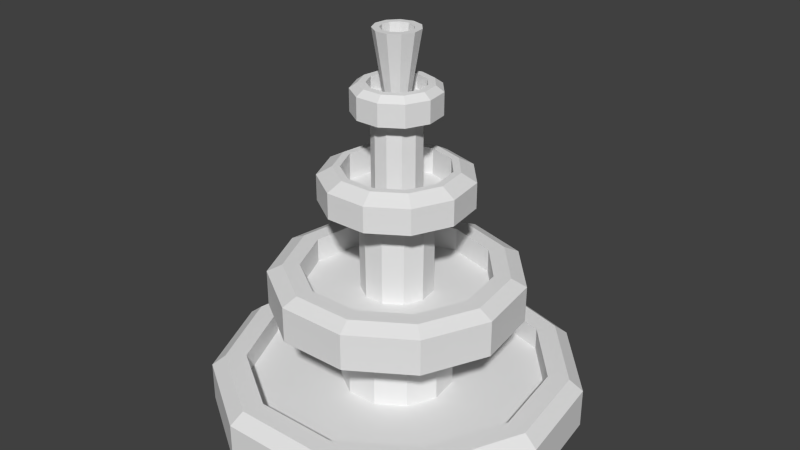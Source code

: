 # Source: Fountain.blend  (saved by Blender 2.73.0; exported with 4.5.12 LTS)
import bpy
from mathutils import Matrix  # noqa: F401  (used for matrix-valued properties, if any)

bpy.ops.wm.read_factory_settings(use_empty=True)
scene = bpy.context.scene
scene.name = 'Scene'

# ---- collections
col_collection_1 = bpy.data.collections.new('Collection 1'); scene.collection.children.link(col_collection_1)

# ---- materials (node trees are filled in below, after node groups)
mat_material_001 = bpy.data.materials.new('Material.001')
mat_material_001.alpha_threshold = 0.0
mat_material_001.use_transparent_shadow = False
mat_material_001.roughness = 0.5

# ---- material node trees

# ---- world
world_world = bpy.data.worlds.new('World'); scene.world = world_world
world_world.color = (0.05088, 0.05088, 0.05088)
world_world.use_sun_shadow = False
world_world.sun_shadow_jitter_overblur = 0.0
world_world.cycles.sampling_method = 'MANUAL'
world_world.cycles.sample_map_resolution = 256

# ---- meshes
me_circle = bpy.data.meshes.new('Circle')
me_circle.from_pydata([(-3.945e-08, 2.647, -0.1138), (-1.431, 2.227, -0.1138), (-2.408, 1.1, -0.1138), (-2.62, -0.3767, -0.1138), (-2.001, -1.734, -0.1138), (-0.7458, -2.54, -0.1138), (0.7458, -2.54, -0.1138), (2.001, -1.734, -0.1138), (2.62, -0.3767, -0.1138), (2.408, 1.1, -0.1138), (1.431, 2.227, -0.1138), (-3.945e-08, 2.647, 0.4536), (-1.431, 2.227, 0.4536), (-2.408, 1.1, 0.4536), (-2.62, -0.3767, 0.4536), (-2.001, -1.734, 0.4536), (-0.7458, -2.54, 0.4536), (0.7458, -2.54, 0.4536), (2.001, -1.734, 0.4536), (2.62, -0.3767, 0.4536), (2.408, 1.1, 0.4536), (1.431, 2.227, 0.4536), (-2.554e-08, 2.45, 0.6095), (-1.324, 2.061, 0.6095), (-2.228, 1.018, 0.6095), (-2.425, -0.3486, 0.6095), (-1.851, -1.604, 0.6095), (-0.6901, -2.35, 0.6095), (0.6901, -2.35, 0.6095), (1.851, -1.604, 0.6095), (2.425, -0.3486, 0.6095), (2.228, 1.018, 0.6095), (1.324, 2.061, 0.6095), (7.376e-10, 2.151, 0.6095), (-1.163, 1.81, 0.6095), (-1.957, 0.8936, 0.6095), (-2.129, -0.3061, 0.6095), (-1.626, -1.409, 0.6095), (-0.606, -2.064, 0.6095), (0.606, -2.064, 0.6095), (1.626, -1.409, 0.6095), (2.129, -0.3061, 0.6095), (1.957, 0.8936, 0.6095), (1.163, 1.81, 0.6095), (3.273e-09, 2.151, 0.2754), (-1.163, 1.81, 0.2754), (-1.957, 0.8936, 0.2754), (-2.129, -0.3061, 0.2754), (-1.626, -1.409, 0.2754), (-0.606, -2.064, 0.2754), (0.606, -2.064, 0.2754), (1.626, -1.409, 0.2754), (2.129, -0.3061, 0.2754), (1.957, 0.8936, 0.2754), (1.163, 1.81, 0.2754), (1.422e-07, 0.8092, 0.2754), (-0.4375, 0.6807, 0.2754), (-0.736, 0.3361, 0.2754), (-0.8009, -0.1152, 0.2754), (-0.6115, -0.5299, 0.2754), (-0.228, -0.7764, 0.2754), (0.228, -0.7764, 0.2754), (0.6115, -0.5299, 0.2754), (0.8009, -0.1152, 0.2754), (0.736, 0.3361, 0.2754), (0.4375, 0.6807, 0.2754), (1.097e-07, 0.782, 1.455), (-0.4228, 0.6579, 1.455), (-0.7113, 0.3249, 1.455), (-0.774, -0.1113, 1.455), (-0.591, -0.5121, 1.455), (-0.2203, -0.7503, 1.455), (0.2203, -0.7503, 1.455), (0.591, -0.5121, 1.455), (0.774, -0.1113, 1.455), (0.7113, 0.3249, 1.455), (0.4228, 0.6579, 1.455), (7.411e-08, 1.79, 1.455), (-0.9676, 1.506, 1.455), (-1.628, 0.7435, 1.455), (-1.772, -0.2547, 1.455), (-1.353, -1.172, 1.455), (-0.5043, -1.717, 1.455), (0.5043, -1.717, 1.455), (1.353, -1.172, 1.455), (1.772, -0.2547, 1.455), (1.628, 0.7435, 1.455), (0.9676, 1.506, 1.455), (8.213e-08, 1.79, 1.977), (-0.9676, 1.506, 1.977), (-1.628, 0.7435, 1.977), (-1.772, -0.2547, 1.977), (-1.353, -1.172, 1.977), (-0.5043, -1.717, 1.977), (0.5043, -1.717, 1.977), (1.353, -1.172, 1.977), (1.772, -0.2547, 1.977), (1.628, 0.7435, 1.977), (0.9676, 1.506, 1.977), (1.014e-07, 1.573, 2.079), (-0.8504, 1.323, 2.079), (-1.431, 0.6534, 2.079), (-1.557, -0.2238, 2.079), (-1.189, -1.03, 2.079), (-0.4431, -1.509, 2.079), (0.4431, -1.509, 2.079), (1.189, -1.03, 2.079), (1.557, -0.2238, 2.079), (1.431, 0.6534, 2.079), (0.8504, 1.323, 2.079), (1.153e-07, 1.334, 2.079), (-0.721, 1.122, 2.079), (-1.213, 0.554, 2.079), (-1.32, -0.1898, 2.079), (-1.008, -0.8733, 2.079), (-0.3757, -1.28, 2.079), (0.3757, -1.28, 2.079), (1.008, -0.8733, 2.079), (1.32, -0.1898, 2.079), (1.213, 0.554, 2.079), (0.721, 1.122, 2.079), (1.153e-07, 1.334, 1.726), (-0.721, 1.122, 1.726), (-1.213, 0.554, 1.726), (-1.32, -0.1898, 1.726), (-1.008, -0.8733, 1.726), (-0.3757, -1.28, 1.726), (0.3757, -1.28, 1.726), (1.008, -0.8733, 1.726), (1.32, -0.1898, 1.726), (1.213, 0.554, 1.726), (0.721, 1.122, 1.726), (1.567e-07, 0.5112, 1.726), (-0.2764, 0.4301, 1.726), (-0.465, 0.2124, 1.726), (-0.506, -0.07275, 1.726), (-0.3864, -0.3348, 1.726), (-0.144, -0.4905, 1.726), (0.144, -0.4905, 1.726), (0.3864, -0.3348, 1.726), (0.506, -0.07275, 1.726), (0.465, 0.2124, 1.726), (0.2764, 0.4301, 1.726), (-1.565e-07, 0.5231, 3.054), (-0.2828, 0.4401, 3.054), (-0.4759, 0.2173, 3.054), (-0.5178, -0.07445, 3.054), (-0.3954, -0.3426, 3.054), (-0.1474, -0.5019, 3.054), (0.1474, -0.5019, 3.054), (0.3954, -0.3426, 3.054), (0.5178, -0.07445, 3.054), (0.4759, 0.2173, 3.054), (0.2828, 0.4401, 3.054), (-1.738e-07, 1.068, 3.054), (-0.5772, 0.8981, 3.054), (-0.9711, 0.4435, 3.054), (-1.057, -0.1519, 3.054), (-0.8068, -0.6991, 3.054), (-0.3008, -1.024, 3.054), (0.3008, -1.024, 3.054), (0.8068, -0.6991, 3.054), (1.057, -0.1519, 3.054), (0.9711, 0.4435, 3.054), (0.5772, 0.8981, 3.054), (-2.036e-07, 1.068, 3.423), (-0.5772, 0.8981, 3.423), (-0.9711, 0.4435, 3.423), (-1.057, -0.1519, 3.423), (-0.8068, -0.6991, 3.423), (-0.3008, -1.024, 3.423), (0.3008, -1.024, 3.423), (0.8068, -0.6991, 3.423), (1.057, -0.1519, 3.423), (0.9711, 0.4435, 3.423), (0.5772, 0.8981, 3.423), (-1.868e-07, 0.8543, 3.541), (-0.4619, 0.7187, 3.541), (-0.7771, 0.3549, 3.541), (-0.8457, -0.1216, 3.541), (-0.6457, -0.5595, 3.541), (-0.2407, -0.8197, 3.541), (0.2407, -0.8197, 3.541), (0.6457, -0.5595, 3.541), (0.8457, -0.1216, 3.541), (0.7771, 0.3549, 3.541), (0.4619, 0.7187, 3.541), (-1.776e-07, 0.7514, 3.541), (-0.4062, 0.6321, 3.541), (-0.6835, 0.3121, 3.541), (-0.7438, -0.1069, 3.541), (-0.5679, -0.4921, 3.541), (-0.2117, -0.721, 3.541), (0.2117, -0.721, 3.541), (0.5679, -0.4921, 3.541), (0.7438, -0.1069, 3.541), (0.6835, 0.3122, 3.541), (0.4062, 0.6321, 3.541), (-2.372e-07, 0.7514, 3.161), (-0.4062, 0.6321, 3.161), (-0.6835, 0.3121, 3.161), (-0.7438, -0.1069, 3.161), (-0.5679, -0.4921, 3.161), (-0.2117, -0.721, 3.161), (0.2117, -0.721, 3.161), (0.5679, -0.4921, 3.161), (0.7438, -0.1069, 3.161), (0.6835, 0.3122, 3.161), (0.4062, 0.6321, 3.161), (-2.102e-07, 0.348, 3.161), (-0.1882, 0.2928, 3.161), (-0.3166, 0.1446, 3.161), (-0.3445, -0.04953, 3.161), (-0.263, -0.2279, 3.161), (-0.09805, -0.3339, 3.161), (0.09805, -0.3339, 3.161), (0.263, -0.2279, 3.161), (0.3445, -0.04953, 3.161), (0.3166, 0.1446, 3.161), (0.1882, 0.2928, 3.161), (-4.338e-07, 0.348, 4.304), (-0.1882, 0.2928, 4.304), (-0.3166, 0.1446, 4.304), (-0.3445, -0.04953, 4.304), (-0.263, -0.2279, 4.304), (-0.09805, -0.3339, 4.304), (0.09805, -0.3339, 4.304), (0.263, -0.2279, 4.304), (0.3445, -0.04953, 4.304), (0.3166, 0.1446, 4.304), (0.1882, 0.2928, 4.304), (-4.617e-07, 0.6122, 4.304), (-0.331, 0.515, 4.304), (-0.5569, 0.2543, 4.304), (-0.606, -0.08713, 4.304), (-0.4627, -0.4009, 4.304), (-0.1725, -0.5874, 4.304), (0.1725, -0.5874, 4.304), (0.4627, -0.4009, 4.304), (0.606, -0.08713, 4.304), (0.5569, 0.2543, 4.304), (0.331, 0.515, 4.304), (-4.04e-07, 0.6122, 4.617), (-0.331, 0.515, 4.617), (-0.5569, 0.2543, 4.617), (-0.606, -0.08713, 4.617), (-0.4627, -0.4009, 4.617), (-0.1725, -0.5874, 4.617), (0.1725, -0.5874, 4.617), (0.4627, -0.4009, 4.617), (0.606, -0.08713, 4.617), (0.5569, 0.2543, 4.617), (0.331, 0.515, 4.617), (-3.986e-07, 0.503, 4.695), (-0.272, 0.4232, 4.695), (-0.4576, 0.209, 4.695), (-0.4979, -0.07159, 4.695), (-0.3802, -0.3294, 4.695), (-0.1417, -0.4827, 4.695), (0.1417, -0.4827, 4.695), (0.3802, -0.3294, 4.695), (0.4979, -0.07159, 4.695), (0.4576, 0.209, 4.695), (0.272, 0.4232, 4.695), (-3.947e-07, 0.3997, 4.695), (-0.2161, 0.3363, 4.695), (-0.3636, 0.1661, 4.695), (-0.3957, -0.05689, 4.695), (-0.3021, -0.2618, 4.695), (-0.1126, -0.3835, 4.695), (0.1126, -0.3835, 4.695), (0.3021, -0.2618, 4.695), (0.3957, -0.05689, 4.695), (0.3636, 0.1661, 4.695), (0.2161, 0.3363, 4.695), (-4.077e-07, 0.3997, 4.491), (-0.2161, 0.3363, 4.491), (-0.3636, 0.1661, 4.491), (-0.3957, -0.05689, 4.491), (-0.3021, -0.2618, 4.491), (-0.1126, -0.3835, 4.491), (0.1126, -0.3835, 4.491), (0.3021, -0.2618, 4.491), (0.3957, -0.05689, 4.491), (0.3636, 0.1661, 4.491), (0.2161, 0.3363, 4.491), (-3.961e-07, 0.172, 4.491), (-0.09298, 0.1447, 4.491), (-0.1564, 0.07145, 4.491), (-0.1702, -0.02448, 4.491), (-0.13, -0.1126, 4.491), (-0.04846, -0.165, 4.491), (0.04845, -0.165, 4.491), (0.13, -0.1126, 4.491), (0.1702, -0.02448, 4.491), (0.1564, 0.07145, 4.491), (0.09298, 0.1447, 4.491), (7.698e-07, 0.3232, 5.409), (-0.1747, 0.2719, 5.409), (-0.294, 0.1342, 5.409), (-0.3199, -0.04599, 5.409), (-0.2442, -0.2116, 5.409), (-0.09105, -0.3101, 5.409), (0.09105, -0.3101, 5.409), (0.2442, -0.2116, 5.409), (0.3199, -0.04599, 5.409), (0.294, 0.1342, 5.409), (0.1747, 0.2719, 5.409), (7.755e-07, 0.2244, 5.409), (-0.1213, 0.1888, 5.409), (-0.2042, 0.09324, 5.409), (-0.2222, -0.03194, 5.409), (-0.1696, -0.147, 5.409), (-0.06323, -0.2154, 5.409), (0.06323, -0.2154, 5.409), (0.1696, -0.147, 5.409), (0.2222, -0.03194, 5.409), (0.2042, 0.09324, 5.409), (0.1213, 0.1888, 5.409), (1.333e-06, 0.1553, 4.72), (-0.08398, 0.1307, 4.72), (-0.1413, 0.06453, 4.72), (-0.1537, -0.02211, 4.72), (-0.1174, -0.1017, 4.72), (-0.04376, -0.149, 4.72), (0.04376, -0.149, 4.72), (0.1174, -0.1017, 4.72), (0.1538, -0.02211, 4.72), (0.1413, 0.06453, 4.72), (0.08398, 0.1307, 4.72)], [], [(1, 0, 10, 9, 8, 7, 6, 5, 4, 3, 2), (21, 11, 22, 32), (10, 0, 11, 21), (9, 10, 21, 20), (8, 9, 20, 19), (7, 8, 19, 18), (6, 7, 18, 17), (5, 6, 17, 16), (4, 5, 16, 15), (3, 4, 15, 14), (2, 3, 14, 13), (1, 2, 13, 12), (0, 1, 12, 11), (32, 22, 33, 43), (20, 21, 32, 31), (19, 20, 31, 30), (18, 19, 30, 29), (17, 18, 29, 28), (16, 17, 28, 27), (15, 16, 27, 26), (14, 15, 26, 25), (13, 14, 25, 24), (12, 13, 24, 23), (11, 12, 23, 22), (43, 33, 44, 54), (31, 32, 43, 42), (30, 31, 42, 41), (29, 30, 41, 40), (28, 29, 40, 39), (27, 28, 39, 38), (26, 27, 38, 37), (25, 26, 37, 36), (24, 25, 36, 35), (23, 24, 35, 34), (22, 23, 34, 33), (54, 44, 55, 65), (42, 43, 54, 53), (41, 42, 53, 52), (40, 41, 52, 51), (39, 40, 51, 50), (38, 39, 50, 49), (37, 38, 49, 48), (36, 37, 48, 47), (35, 36, 47, 46), (34, 35, 46, 45), (33, 34, 45, 44), (65, 55, 66, 76), (53, 54, 65, 64), (52, 53, 64, 63), (51, 52, 63, 62), (50, 51, 62, 61), (49, 50, 61, 60), (48, 49, 60, 59), (47, 48, 59, 58), (46, 47, 58, 57), (45, 46, 57, 56), (44, 45, 56, 55), (76, 66, 77, 87), (64, 65, 76, 75), (63, 64, 75, 74), (62, 63, 74, 73), (61, 62, 73, 72), (60, 61, 72, 71), (59, 60, 71, 70), (58, 59, 70, 69), (57, 58, 69, 68), (56, 57, 68, 67), (55, 56, 67, 66), (87, 77, 88, 98), (75, 76, 87, 86), (74, 75, 86, 85), (73, 74, 85, 84), (72, 73, 84, 83), (71, 72, 83, 82), (70, 71, 82, 81), (69, 70, 81, 80), (68, 69, 80, 79), (67, 68, 79, 78), (66, 67, 78, 77), (98, 88, 99, 109), (86, 87, 98, 97), (85, 86, 97, 96), (84, 85, 96, 95), (83, 84, 95, 94), (82, 83, 94, 93), (81, 82, 93, 92), (80, 81, 92, 91), (79, 80, 91, 90), (78, 79, 90, 89), (77, 78, 89, 88), (109, 99, 110, 120), (97, 98, 109, 108), (96, 97, 108, 107), (95, 96, 107, 106), (94, 95, 106, 105), (93, 94, 105, 104), (92, 93, 104, 103), (91, 92, 103, 102), (90, 91, 102, 101), (89, 90, 101, 100), (88, 89, 100, 99), (120, 110, 121, 131), (108, 109, 120, 119), (107, 108, 119, 118), (106, 107, 118, 117), (105, 106, 117, 116), (104, 105, 116, 115), (103, 104, 115, 114), (102, 103, 114, 113), (101, 102, 113, 112), (100, 101, 112, 111), (99, 100, 111, 110), (131, 121, 132, 142), (119, 120, 131, 130), (118, 119, 130, 129), (117, 118, 129, 128), (116, 117, 128, 127), (115, 116, 127, 126), (114, 115, 126, 125), (113, 114, 125, 124), (112, 113, 124, 123), (111, 112, 123, 122), (110, 111, 122, 121), (142, 132, 143, 153), (130, 131, 142, 141), (129, 130, 141, 140), (128, 129, 140, 139), (127, 128, 139, 138), (126, 127, 138, 137), (125, 126, 137, 136), (124, 125, 136, 135), (123, 124, 135, 134), (122, 123, 134, 133), (121, 122, 133, 132), (153, 143, 154, 164), (141, 142, 153, 152), (140, 141, 152, 151), (139, 140, 151, 150), (138, 139, 150, 149), (137, 138, 149, 148), (136, 137, 148, 147), (135, 136, 147, 146), (134, 135, 146, 145), (133, 134, 145, 144), (132, 133, 144, 143), (164, 154, 165, 175), (152, 153, 164, 163), (151, 152, 163, 162), (150, 151, 162, 161), (149, 150, 161, 160), (148, 149, 160, 159), (147, 148, 159, 158), (146, 147, 158, 157), (145, 146, 157, 156), (144, 145, 156, 155), (143, 144, 155, 154), (175, 165, 176, 186), (163, 164, 175, 174), (162, 163, 174, 173), (161, 162, 173, 172), (160, 161, 172, 171), (159, 160, 171, 170), (158, 159, 170, 169), (157, 158, 169, 168), (156, 157, 168, 167), (155, 156, 167, 166), (154, 155, 166, 165), (186, 176, 187, 197), (174, 175, 186, 185), (173, 174, 185, 184), (172, 173, 184, 183), (171, 172, 183, 182), (170, 171, 182, 181), (169, 170, 181, 180), (168, 169, 180, 179), (167, 168, 179, 178), (166, 167, 178, 177), (165, 166, 177, 176), (197, 187, 198, 208), (185, 186, 197, 196), (184, 185, 196, 195), (183, 184, 195, 194), (182, 183, 194, 193), (181, 182, 193, 192), (180, 181, 192, 191), (179, 180, 191, 190), (178, 179, 190, 189), (177, 178, 189, 188), (176, 177, 188, 187), (208, 198, 209, 219), (196, 197, 208, 207), (195, 196, 207, 206), (194, 195, 206, 205), (193, 194, 205, 204), (192, 193, 204, 203), (191, 192, 203, 202), (190, 191, 202, 201), (189, 190, 201, 200), (188, 189, 200, 199), (187, 188, 199, 198), (219, 209, 220, 230), (207, 208, 219, 218), (206, 207, 218, 217), (205, 206, 217, 216), (204, 205, 216, 215), (203, 204, 215, 214), (202, 203, 214, 213), (201, 202, 213, 212), (200, 201, 212, 211), (199, 200, 211, 210), (198, 199, 210, 209), (230, 220, 231, 241), (218, 219, 230, 229), (217, 218, 229, 228), (216, 217, 228, 227), (215, 216, 227, 226), (214, 215, 226, 225), (213, 214, 225, 224), (212, 213, 224, 223), (211, 212, 223, 222), (210, 211, 222, 221), (209, 210, 221, 220), (241, 231, 242, 252), (229, 230, 241, 240), (228, 229, 240, 239), (227, 228, 239, 238), (226, 227, 238, 237), (225, 226, 237, 236), (224, 225, 236, 235), (223, 224, 235, 234), (222, 223, 234, 233), (221, 222, 233, 232), (220, 221, 232, 231), (252, 242, 253, 263), (240, 241, 252, 251), (239, 240, 251, 250), (238, 239, 250, 249), (237, 238, 249, 248), (236, 237, 248, 247), (235, 236, 247, 246), (234, 235, 246, 245), (233, 234, 245, 244), (232, 233, 244, 243), (231, 232, 243, 242), (263, 253, 264, 274), (251, 252, 263, 262), (250, 251, 262, 261), (249, 250, 261, 260), (248, 249, 260, 259), (247, 248, 259, 258), (246, 247, 258, 257), (245, 246, 257, 256), (244, 245, 256, 255), (243, 244, 255, 254), (242, 243, 254, 253), (274, 264, 275, 285), (262, 263, 274, 273), (261, 262, 273, 272), (260, 261, 272, 271), (259, 260, 271, 270), (258, 259, 270, 269), (257, 258, 269, 268), (256, 257, 268, 267), (255, 256, 267, 266), (254, 255, 266, 265), (253, 254, 265, 264), (285, 275, 286, 296), (273, 274, 285, 284), (272, 273, 284, 283), (271, 272, 283, 282), (270, 271, 282, 281), (269, 270, 281, 280), (268, 269, 280, 279), (267, 268, 279, 278), (266, 267, 278, 277), (265, 266, 277, 276), (264, 265, 276, 275), (296, 286, 297, 307), (284, 285, 296, 295), (283, 284, 295, 294), (282, 283, 294, 293), (281, 282, 293, 292), (280, 281, 292, 291), (279, 280, 291, 290), (278, 279, 290, 289), (277, 278, 289, 288), (276, 277, 288, 287), (275, 276, 287, 286), (307, 297, 308, 318), (295, 296, 307, 306), (294, 295, 306, 305), (293, 294, 305, 304), (292, 293, 304, 303), (291, 292, 303, 302), (290, 291, 302, 301), (289, 290, 301, 300), (288, 289, 300, 299), (287, 288, 299, 298), (286, 287, 298, 297), (318, 308, 319, 329), (306, 307, 318, 317), (305, 306, 317, 316), (304, 305, 316, 315), (303, 304, 315, 314), (302, 303, 314, 313), (301, 302, 313, 312), (300, 301, 312, 311), (299, 300, 311, 310), (298, 299, 310, 309), (297, 298, 309, 308), (320, 321, 322, 323, 324, 325, 326, 327, 328, 329, 319), (317, 318, 329, 328), (316, 317, 328, 327), (315, 316, 327, 326), (314, 315, 326, 325), (313, 314, 325, 324), (312, 313, 324, 323), (311, 312, 323, 322), (310, 311, 322, 321), (309, 310, 321, 320), (308, 309, 320, 319)])
_uv = me_circle.uv_layers.new(name='UVMap')
_uv.uv.foreach_set('vector', [0.4044, 0.4094, 0.2684, 0.4061, 0.137, 0.411, 0.05183, 0.4226, 0.03993, 0.4372, 0.1051, 0.4501, 0.2266, 0.4573, 0.3659, 0.4565, 0.4788, 0.4479, 0.5294, 0.4342, 0.5016, 0.4199, 0.137, 0.4638, 0.2684, 0.4589, 0.2695, 0.4753, 0.1479, 0.4799, 0.137, 0.411, 0.2684, 0.4061, 0.2684, 0.4589, 0.137, 0.4638, 0.05183, 0.4226, 0.137, 0.411, 0.137, 0.4638, 0.05183, 0.4754, 0.03993, 0.4372, 0.05183, 0.4226, 0.05183, 0.4754, 0.03993, 0.49, 0.1051, 0.4501, 0.03993, 0.4372, 0.03993, 0.49, 0.1051, 0.5029, 0.2266, 0.4573, 0.1051, 0.4501, 0.1051, 0.5029, 0.2266, 0.5101, 0.3659, 0.4565, 0.2266, 0.4573, 0.2266, 0.5101, 0.3659, 0.5092, 0.4788, 0.4479, 0.3659, 0.4565, 0.3659, 0.5092, 0.4788, 0.5006, 0.5294, 0.4342, 0.4788, 0.4479, 0.4788, 0.5006, 0.5294, 0.487, 0.5016, 0.4199, 0.5294, 0.4342, 0.5294, 0.487, 0.5016, 0.4727, 0.4044, 0.4094, 0.5016, 0.4199, 0.5016, 0.4727, 0.4044, 0.4622, 0.2684, 0.4061, 0.4044, 0.4094, 0.4044, 0.4622, 0.2684, 0.4589, 0.1479, 0.4799, 0.2695, 0.4753, 0.2711, 0.4782, 0.1643, 0.4822, 0.05183, 0.4754, 0.137, 0.4638, 0.1479, 0.4799, 0.06905, 0.4906, 0.03993, 0.49, 0.05183, 0.4754, 0.06905, 0.4906, 0.05804, 0.5041, 0.1051, 0.5029, 0.03993, 0.49, 0.05804, 0.5041, 0.1183, 0.5161, 0.2266, 0.5101, 0.1051, 0.5029, 0.1183, 0.5161, 0.2308, 0.5227, 0.3659, 0.5092, 0.2266, 0.5101, 0.2308, 0.5227, 0.3597, 0.5219, 0.4788, 0.5006, 0.3659, 0.5092, 0.3597, 0.5219, 0.4642, 0.514, 0.5294, 0.487, 0.4788, 0.5006, 0.4642, 0.514, 0.511, 0.5014, 0.5016, 0.4727, 0.5294, 0.487, 0.511, 0.5014, 0.4853, 0.4881, 0.4044, 0.4622, 0.5016, 0.4727, 0.4853, 0.4881, 0.3953, 0.4784, 0.2684, 0.4589, 0.4044, 0.4622, 0.3953, 0.4784, 0.2695, 0.4753, 0.1643, 0.4822, 0.2711, 0.4782, 0.2711, 0.4472, 0.1643, 0.4512, 0.06905, 0.4906, 0.1479, 0.4799, 0.1643, 0.4822, 0.09509, 0.4917, 0.05804, 0.5041, 0.06905, 0.4906, 0.09509, 0.4917, 0.08542, 0.5035, 0.1183, 0.5161, 0.05804, 0.5041, 0.08542, 0.5035, 0.1384, 0.514, 0.2308, 0.5227, 0.1183, 0.5161, 0.1384, 0.514, 0.2371, 0.5199, 0.3597, 0.5219, 0.2308, 0.5227, 0.2371, 0.5199, 0.3503, 0.5192, 0.4642, 0.514, 0.3597, 0.5219, 0.3503, 0.5192, 0.442, 0.5122, 0.511, 0.5014, 0.4642, 0.514, 0.442, 0.5122, 0.4832, 0.5011, 0.4853, 0.4881, 0.511, 0.5014, 0.4832, 0.5011, 0.4606, 0.4895, 0.3953, 0.4784, 0.4853, 0.4881, 0.4606, 0.4895, 0.3815, 0.4809, 0.2695, 0.4753, 0.3953, 0.4784, 0.3815, 0.4809, 0.2711, 0.4782, 0.761, 0.2457, 0.7285, 0.1935, 0.7941, 0.1752, 0.8063, 0.1949, 0.09509, 0.4917, 0.1643, 0.4822, 0.1643, 0.4512, 0.09509, 0.4606, 0.08542, 0.5035, 0.09509, 0.4917, 0.09509, 0.4606, 0.08542, 0.4724, 0.1384, 0.514, 0.08542, 0.5035, 0.08542, 0.4724, 0.1384, 0.4829, 0.2371, 0.5199, 0.1384, 0.514, 0.1384, 0.4829, 0.2371, 0.4888, 0.3503, 0.5192, 0.2371, 0.5199, 0.2371, 0.4888, 0.3503, 0.4881, 0.442, 0.5122, 0.3503, 0.5192, 0.3503, 0.4881, 0.442, 0.4811, 0.4832, 0.5011, 0.442, 0.5122, 0.442, 0.4811, 0.4832, 0.47, 0.4606, 0.4895, 0.4832, 0.5011, 0.4832, 0.47, 0.4606, 0.4584, 0.3815, 0.4809, 0.4606, 0.4895, 0.4606, 0.4584, 0.3815, 0.4499, 0.2711, 0.4782, 0.3815, 0.4809, 0.3815, 0.4499, 0.2711, 0.4472, 0.2381, 0.4618, 0.2783, 0.4603, 0.2784, 0.5703, 0.2396, 0.5718, 0.8166, 0.272, 0.761, 0.2457, 0.8063, 0.1949, 0.8273, 0.2048, 0.8776, 0.2641, 0.8166, 0.272, 0.8273, 0.2048, 0.8502, 0.2018, 0.9246, 0.2245, 0.8776, 0.2641, 0.8502, 0.2018, 0.8679, 0.1869, 0.9428, 0.1658, 0.9246, 0.2245, 0.8679, 0.1869, 0.8747, 0.1648, 0.9263, 0.1065, 0.9428, 0.1658, 0.8747, 0.1648, 0.8685, 0.1425, 0.8804, 0.0656, 0.9263, 0.1065, 0.8685, 0.1425, 0.8512, 0.1271, 0.8196, 0.056, 0.8804, 0.0656, 0.8512, 0.1271, 0.8284, 0.1235, 0.7634, 0.08076, 0.8196, 0.056, 0.8284, 0.1235, 0.8072, 0.1328, 0.7294, 0.132, 0.7634, 0.08076, 0.8072, 0.1328, 0.7944, 0.1521, 0.7285, 0.1935, 0.7294, 0.132, 0.7944, 0.1521, 0.7941, 0.1752, 0.2396, 0.5718, 0.2784, 0.5703, 0.273, 0.5605, 0.1842, 0.5638, 0.2121, 0.4653, 0.2381, 0.4618, 0.2396, 0.5718, 0.2145, 0.5752, 0.2084, 0.4698, 0.2121, 0.4653, 0.2145, 0.5752, 0.2109, 0.5795, 0.2284, 0.4738, 0.2084, 0.4698, 0.2109, 0.5795, 0.2302, 0.5833, 0.2655, 0.476, 0.2284, 0.4738, 0.2302, 0.5833, 0.2661, 0.5855, 0.3081, 0.4757, 0.2655, 0.476, 0.2661, 0.5855, 0.3072, 0.5852, 0.3426, 0.4731, 0.3081, 0.4757, 0.3072, 0.5852, 0.3406, 0.5827, 0.3581, 0.4689, 0.3426, 0.4731, 0.3406, 0.5827, 0.3555, 0.5786, 0.3496, 0.4645, 0.3581, 0.4689, 0.3555, 0.5786, 0.3473, 0.5744, 0.3198, 0.4613, 0.3496, 0.4645, 0.3473, 0.5744, 0.3186, 0.5713, 0.2783, 0.4603, 0.3198, 0.4613, 0.3186, 0.5713, 0.2784, 0.5703, 0.1842, 0.5638, 0.273, 0.5605, 0.273, 0.6091, 0.1842, 0.6124, 0.2145, 0.5752, 0.2396, 0.5718, 0.1842, 0.5638, 0.1266, 0.5716, 0.2109, 0.5795, 0.2145, 0.5752, 0.1266, 0.5716, 0.1185, 0.5815, 0.2302, 0.5833, 0.2109, 0.5795, 0.1185, 0.5815, 0.1626, 0.5902, 0.2661, 0.5855, 0.2302, 0.5833, 0.1626, 0.5902, 0.2448, 0.5951, 0.3072, 0.5852, 0.2661, 0.5855, 0.2448, 0.5951, 0.339, 0.5945, 0.3406, 0.5827, 0.3072, 0.5852, 0.339, 0.5945, 0.4153, 0.5887, 0.3555, 0.5786, 0.3406, 0.5827, 0.4153, 0.5887, 0.4495, 0.5795, 0.3473, 0.5744, 0.3555, 0.5786, 0.4495, 0.5795, 0.4307, 0.5698, 0.3186, 0.5713, 0.3473, 0.5744, 0.4307, 0.5698, 0.3649, 0.5627, 0.2784, 0.5703, 0.3186, 0.5713, 0.3649, 0.5627, 0.273, 0.5605, 0.1842, 0.6124, 0.273, 0.6091, 0.2742, 0.6207, 0.1961, 0.6236, 0.1266, 0.5716, 0.1842, 0.5638, 0.1842, 0.6124, 0.1266, 0.6202, 0.1185, 0.5815, 0.1266, 0.5716, 0.1266, 0.6202, 0.1185, 0.6301, 0.1626, 0.5902, 0.1185, 0.5815, 0.1185, 0.6301, 0.1626, 0.6388, 0.2448, 0.5951, 0.1626, 0.5902, 0.1626, 0.6388, 0.2448, 0.6437, 0.339, 0.5945, 0.2448, 0.5951, 0.2448, 0.6437, 0.339, 0.6431, 0.4153, 0.5887, 0.339, 0.5945, 0.339, 0.6431, 0.4153, 0.6373, 0.4495, 0.5795, 0.4153, 0.5887, 0.4153, 0.6373, 0.4495, 0.6281, 0.4307, 0.5698, 0.4495, 0.5795, 0.4495, 0.6281, 0.4307, 0.6184, 0.3649, 0.5627, 0.4307, 0.5698, 0.4307, 0.6184, 0.3649, 0.6113, 0.273, 0.5605, 0.3649, 0.5627, 0.3649, 0.6113, 0.273, 0.6091, 0.1961, 0.6236, 0.2742, 0.6207, 0.2755, 0.623, 0.2093, 0.6255, 0.1266, 0.6202, 0.1842, 0.6124, 0.1961, 0.6236, 0.1455, 0.6305, 0.1185, 0.6301, 0.1266, 0.6202, 0.1455, 0.6305, 0.1384, 0.6391, 0.1626, 0.6388, 0.1185, 0.6301, 0.1384, 0.6391, 0.1771, 0.6468, 0.2448, 0.6437, 0.1626, 0.6388, 0.1771, 0.6468, 0.2494, 0.6511, 0.339, 0.6431, 0.2448, 0.6437, 0.2494, 0.6511, 0.3321, 0.6506, 0.4153, 0.6373, 0.339, 0.6431, 0.3321, 0.6506, 0.3992, 0.6455, 0.4495, 0.6281, 0.4153, 0.6373, 0.3992, 0.6455, 0.4293, 0.6374, 0.4307, 0.6184, 0.4495, 0.6281, 0.4293, 0.6374, 0.4128, 0.6289, 0.3649, 0.6113, 0.4307, 0.6184, 0.4128, 0.6289, 0.355, 0.6226, 0.273, 0.6091, 0.3649, 0.6113, 0.355, 0.6226, 0.2742, 0.6207, 0.2093, 0.6255, 0.2755, 0.623, 0.2755, 0.5901, 0.2093, 0.5926, 0.1455, 0.6305, 0.1961, 0.6236, 0.2093, 0.6255, 0.1664, 0.6313, 0.1384, 0.6391, 0.1455, 0.6305, 0.1664, 0.6313, 0.1604, 0.6387, 0.1771, 0.6468, 0.1384, 0.6391, 0.1604, 0.6387, 0.1932, 0.6452, 0.2494, 0.6511, 0.1771, 0.6468, 0.1932, 0.6452, 0.2544, 0.6488, 0.3321, 0.6506, 0.2494, 0.6511, 0.2544, 0.6488, 0.3246, 0.6484, 0.3992, 0.6455, 0.3321, 0.6506, 0.3246, 0.6484, 0.3815, 0.6441, 0.4293, 0.6374, 0.3992, 0.6455, 0.3815, 0.6441, 0.4069, 0.6372, 0.4128, 0.6289, 0.4293, 0.6374, 0.4069, 0.6372, 0.393, 0.63, 0.355, 0.6226, 0.4128, 0.6289, 0.393, 0.63, 0.344, 0.6247, 0.2742, 0.6207, 0.355, 0.6226, 0.344, 0.6247, 0.2755, 0.623, 0.7886, 0.2144, 0.7685, 0.1821, 0.8087, 0.1709, 0.8164, 0.1833, 0.1664, 0.6313, 0.2093, 0.6255, 0.2093, 0.5926, 0.1664, 0.5984, 0.1604, 0.6387, 0.1664, 0.6313, 0.1664, 0.5984, 0.1604, 0.6058, 0.1932, 0.6452, 0.1604, 0.6387, 0.1604, 0.6058, 0.1932, 0.6123, 0.2544, 0.6488, 0.1932, 0.6452, 0.1932, 0.6123, 0.2544, 0.6159, 0.3246, 0.6484, 0.2544, 0.6488, 0.2544, 0.6159, 0.3246, 0.6155, 0.3815, 0.6441, 0.3246, 0.6484, 0.3246, 0.6155, 0.3815, 0.6111, 0.4069, 0.6372, 0.3815, 0.6441, 0.3815, 0.6111, 0.4069, 0.6043, 0.393, 0.63, 0.4069, 0.6372, 0.4069, 0.6043, 0.393, 0.597, 0.344, 0.6247, 0.393, 0.63, 0.393, 0.597, 0.344, 0.5918, 0.2755, 0.623, 0.344, 0.6247, 0.344, 0.5918, 0.2755, 0.5901, 0.2545, 0.5991, 0.2799, 0.5981, 0.2798, 0.7216, 0.2539, 0.7226, 0.8231, 0.2307, 0.7886, 0.2144, 0.8164, 0.1833, 0.8296, 0.1895, 0.8609, 0.2258, 0.8231, 0.2307, 0.8296, 0.1895, 0.8441, 0.1877, 0.8901, 0.2013, 0.8609, 0.2258, 0.8441, 0.1877, 0.8553, 0.1782, 0.9013, 0.1649, 0.8901, 0.2013, 0.8553, 0.1782, 0.8596, 0.1643, 0.8911, 0.1281, 0.9013, 0.1649, 0.8596, 0.1643, 0.8557, 0.1502, 0.8626, 0.1028, 0.8911, 0.1281, 0.8557, 0.1502, 0.8448, 0.1405, 0.825, 0.09682, 0.8626, 0.1028, 0.8448, 0.1405, 0.8303, 0.1382, 0.7901, 0.1122, 0.825, 0.09682, 0.8303, 0.1382, 0.817, 0.1441, 0.769, 0.1439, 0.7901, 0.1122, 0.817, 0.1441, 0.8089, 0.1563, 0.7685, 0.1821, 0.769, 0.1439, 0.8089, 0.1563, 0.8087, 0.1709, 0.2539, 0.7226, 0.2798, 0.7216, 0.2769, 0.7163, 0.2239, 0.7183, 0.2381, 0.6013, 0.2545, 0.5991, 0.2539, 0.7226, 0.237, 0.7249, 0.2358, 0.6041, 0.2381, 0.6013, 0.237, 0.7249, 0.2347, 0.7278, 0.2483, 0.6066, 0.2358, 0.6041, 0.2347, 0.7278, 0.2476, 0.7303, 0.2718, 0.608, 0.2483, 0.6066, 0.2476, 0.7303, 0.2716, 0.7317, 0.2987, 0.6079, 0.2718, 0.608, 0.2716, 0.7317, 0.2991, 0.7316, 0.3205, 0.6062, 0.2987, 0.6079, 0.2991, 0.7316, 0.3214, 0.7299, 0.3303, 0.6036, 0.3205, 0.6062, 0.3214, 0.7299, 0.3314, 0.7272, 0.3249, 0.6008, 0.3303, 0.6036, 0.3314, 0.7272, 0.3259, 0.7243, 0.3061, 0.5988, 0.3249, 0.6008, 0.3259, 0.7243, 0.3067, 0.7223, 0.2799, 0.5981, 0.3061, 0.5988, 0.3067, 0.7223, 0.2798, 0.7216, 0.2239, 0.7183, 0.2769, 0.7163, 0.2769, 0.7506, 0.2239, 0.7526, 0.237, 0.7249, 0.2539, 0.7226, 0.2239, 0.7183, 0.1896, 0.7229, 0.2347, 0.7278, 0.237, 0.7249, 0.1896, 0.7229, 0.1848, 0.7288, 0.2476, 0.7303, 0.2347, 0.7278, 0.1848, 0.7288, 0.211, 0.734, 0.2716, 0.7317, 0.2476, 0.7303, 0.211, 0.734, 0.26, 0.7369, 0.2991, 0.7316, 0.2716, 0.7317, 0.26, 0.7369, 0.3162, 0.7366, 0.3214, 0.7299, 0.2991, 0.7316, 0.3162, 0.7366, 0.3618, 0.7331, 0.3314, 0.7272, 0.3214, 0.7299, 0.3618, 0.7331, 0.3822, 0.7276, 0.3259, 0.7243, 0.3314, 0.7272, 0.3822, 0.7276, 0.371, 0.7219, 0.3067, 0.7223, 0.3259, 0.7243, 0.371, 0.7219, 0.3317, 0.7176, 0.2798, 0.7216, 0.3067, 0.7223, 0.3317, 0.7176, 0.2769, 0.7163, 0.2239, 0.7526, 0.2769, 0.7506, 0.2781, 0.7637, 0.2356, 0.7653, 0.1896, 0.7229, 0.2239, 0.7183, 0.2239, 0.7526, 0.1896, 0.7572, 0.1848, 0.7288, 0.1896, 0.7229, 0.1896, 0.7572, 0.1848, 0.7631, 0.211, 0.734, 0.1848, 0.7288, 0.1848, 0.7631, 0.211, 0.7683, 0.26, 0.7369, 0.211, 0.734, 0.211, 0.7683, 0.26, 0.7712, 0.3162, 0.7366, 0.26, 0.7369, 0.26, 0.7712, 0.3162, 0.7709, 0.3618, 0.7331, 0.3162, 0.7366, 0.3162, 0.7709, 0.3618, 0.7674, 0.3822, 0.7276, 0.3618, 0.7331, 0.3618, 0.7674, 0.3822, 0.7619, 0.371, 0.7219, 0.3822, 0.7276, 0.3822, 0.7619, 0.371, 0.7562, 0.3317, 0.7176, 0.371, 0.7219, 0.371, 0.7562, 0.3317, 0.7519, 0.2769, 0.7163, 0.3317, 0.7176, 0.3317, 0.7519, 0.2769, 0.7506, 0.2356, 0.7653, 0.2781, 0.7637, 0.2786, 0.7647, 0.2413, 0.7661, 0.1896, 0.7572, 0.2239, 0.7526, 0.2356, 0.7653, 0.2081, 0.769, 0.1848, 0.7631, 0.1896, 0.7572, 0.2081, 0.769, 0.2043, 0.7737, 0.211, 0.7683, 0.1848, 0.7631, 0.2043, 0.7737, 0.2253, 0.7779, 0.26, 0.7712, 0.211, 0.7683, 0.2253, 0.7779, 0.2646, 0.7802, 0.3162, 0.7709, 0.26, 0.7712, 0.2646, 0.7802, 0.3095, 0.78, 0.3618, 0.7674, 0.3162, 0.7709, 0.3095, 0.78, 0.346, 0.7772, 0.3822, 0.7619, 0.3618, 0.7674, 0.346, 0.7772, 0.3623, 0.7728, 0.371, 0.7562, 0.3822, 0.7619, 0.3623, 0.7728, 0.3533, 0.7682, 0.3317, 0.7519, 0.371, 0.7562, 0.3533, 0.7682, 0.3219, 0.7648, 0.2769, 0.7506, 0.3317, 0.7519, 0.3219, 0.7648, 0.2781, 0.7637, 0.2413, 0.7661, 0.2786, 0.7647, 0.2786, 0.7293, 0.2413, 0.7307, 0.2081, 0.769, 0.2356, 0.7653, 0.2413, 0.7661, 0.2171, 0.7694, 0.2043, 0.7737, 0.2081, 0.769, 0.2171, 0.7694, 0.2137, 0.7735, 0.2253, 0.7779, 0.2043, 0.7737, 0.2137, 0.7735, 0.2322, 0.7772, 0.2646, 0.7802, 0.2253, 0.7779, 0.2322, 0.7772, 0.2667, 0.7792, 0.3095, 0.78, 0.2646, 0.7802, 0.2667, 0.7792, 0.3063, 0.779, 0.346, 0.7772, 0.3095, 0.78, 0.3063, 0.779, 0.3383, 0.7766, 0.3623, 0.7728, 0.346, 0.7772, 0.3383, 0.7766, 0.3527, 0.7727, 0.3533, 0.7682, 0.3623, 0.7728, 0.3527, 0.7727, 0.3448, 0.7686, 0.3219, 0.7648, 0.3533, 0.7682, 0.3448, 0.7686, 0.3172, 0.7656, 0.2781, 0.7637, 0.3219, 0.7648, 0.3172, 0.7656, 0.2786, 0.7647, 0.8083, 0.1921, 0.7969, 0.1738, 0.8167, 0.1683, 0.8219, 0.1768, 0.2171, 0.7694, 0.2413, 0.7661, 0.2413, 0.7307, 0.2171, 0.734, 0.2137, 0.7735, 0.2171, 0.7694, 0.2171, 0.734, 0.2137, 0.7381, 0.2322, 0.7772, 0.2137, 0.7735, 0.2137, 0.7381, 0.2322, 0.7418, 0.2667, 0.7792, 0.2322, 0.7772, 0.2322, 0.7418, 0.2667, 0.7438, 0.3063, 0.779, 0.2667, 0.7792, 0.2667, 0.7438, 0.3063, 0.7436, 0.3383, 0.7766, 0.3063, 0.779, 0.3063, 0.7436, 0.3383, 0.7412, 0.3527, 0.7727, 0.3383, 0.7766, 0.3383, 0.7412, 0.3527, 0.7373, 0.3448, 0.7686, 0.3527, 0.7727, 0.3527, 0.7373, 0.3448, 0.7332, 0.3172, 0.7656, 0.3448, 0.7686, 0.3448, 0.7332, 0.3172, 0.7302, 0.2786, 0.7647, 0.3172, 0.7656, 0.3172, 0.7302, 0.2786, 0.7293, 0.2635, 0.7339, 0.2808, 0.7333, 0.2808, 0.8396, 0.2635, 0.8403, 0.8277, 0.2013, 0.8083, 0.1921, 0.8219, 0.1768, 0.8309, 0.181, 0.849, 0.1985, 0.8277, 0.2013, 0.8309, 0.181, 0.8408, 0.1798, 0.8654, 0.1847, 0.849, 0.1985, 0.8408, 0.1798, 0.8484, 0.1734, 0.8718, 0.1641, 0.8654, 0.1847, 0.8484, 0.1734, 0.8513, 0.1639, 0.866, 0.1434, 0.8718, 0.1641, 0.8513, 0.1639, 0.8486, 0.1543, 0.85, 0.1292, 0.866, 0.1434, 0.8486, 0.1543, 0.8412, 0.1477, 0.8288, 0.1258, 0.85, 0.1292, 0.8412, 0.1477, 0.8314, 0.1461, 0.8091, 0.1345, 0.8288, 0.1258, 0.8314, 0.1461, 0.8223, 0.1501, 0.7972, 0.1524, 0.8091, 0.1345, 0.8223, 0.1501, 0.8168, 0.1584, 0.7969, 0.1738, 0.7972, 0.1524, 0.8168, 0.1584, 0.8167, 0.1683, 0.2635, 0.8403, 0.2808, 0.8396, 0.2794, 0.837, 0.249, 0.8382, 0.2523, 0.7354, 0.2635, 0.7339, 0.2635, 0.8403, 0.2523, 0.8418, 0.2507, 0.7373, 0.2523, 0.7354, 0.2523, 0.8418, 0.2507, 0.8437, 0.2593, 0.739, 0.2507, 0.7373, 0.2507, 0.8437, 0.2593, 0.8454, 0.2753, 0.74, 0.2593, 0.739, 0.2593, 0.8454, 0.2753, 0.8464, 0.2936, 0.7399, 0.2753, 0.74, 0.2753, 0.8464, 0.2936, 0.8462, 0.3084, 0.7387, 0.2936, 0.7399, 0.2936, 0.8462, 0.3084, 0.8451, 0.3151, 0.737, 0.3084, 0.7387, 0.3084, 0.8451, 0.3151, 0.8433, 0.3114, 0.7351, 0.3151, 0.737, 0.3151, 0.8433, 0.3114, 0.8414, 0.2986, 0.7337, 0.3114, 0.7351, 0.3114, 0.8414, 0.2986, 0.8401, 0.2808, 0.7333, 0.2986, 0.7337, 0.2986, 0.8401, 0.2808, 0.8396, 0.249, 0.8382, 0.2794, 0.837, 0.2794, 0.8661, 0.249, 0.8673, 0.2523, 0.8418, 0.2635, 0.8403, 0.249, 0.8382, 0.2293, 0.8409, 0.2507, 0.8437, 0.2523, 0.8418, 0.2293, 0.8409, 0.2265, 0.8442, 0.2593, 0.8454, 0.2507, 0.8437, 0.2265, 0.8442, 0.2416, 0.8472, 0.2753, 0.8464, 0.2593, 0.8454, 0.2416, 0.8472, 0.2697, 0.8489, 0.2936, 0.8462, 0.2753, 0.8464, 0.2697, 0.8489, 0.3019, 0.8487, 0.3084, 0.8451, 0.2936, 0.8462, 0.3019, 0.8487, 0.328, 0.8467, 0.3151, 0.8433, 0.3084, 0.8451, 0.328, 0.8467, 0.3397, 0.8435, 0.3114, 0.8414, 0.3151, 0.8433, 0.3397, 0.8435, 0.3333, 0.8402, 0.2986, 0.8401, 0.3114, 0.8414, 0.3333, 0.8402, 0.3108, 0.8378, 0.2808, 0.8396, 0.2986, 0.8401, 0.3108, 0.8378, 0.2794, 0.837, 0.249, 0.8673, 0.2794, 0.8661, 0.2799, 0.8745, 0.255, 0.8754, 0.2293, 0.8409, 0.249, 0.8382, 0.249, 0.8673, 0.2293, 0.87, 0.2265, 0.8442, 0.2293, 0.8409, 0.2293, 0.87, 0.2265, 0.8733, 0.2416, 0.8472, 0.2265, 0.8442, 0.2265, 0.8733, 0.2416, 0.8763, 0.2697, 0.8489, 0.2416, 0.8472, 0.2416, 0.8763, 0.2697, 0.878, 0.3019, 0.8487, 0.2697, 0.8489, 0.2697, 0.878, 0.3019, 0.8778, 0.328, 0.8467, 0.3019, 0.8487, 0.3019, 0.8778, 0.328, 0.8758, 0.3397, 0.8435, 0.328, 0.8467, 0.328, 0.8758, 0.3397, 0.8727, 0.3333, 0.8402, 0.3397, 0.8435, 0.3397, 0.8727, 0.3333, 0.8693, 0.3108, 0.8378, 0.3333, 0.8402, 0.3333, 0.8693, 0.3108, 0.8669, 0.2794, 0.837, 0.3108, 0.8378, 0.3108, 0.8669, 0.2794, 0.8661, 0.255, 0.8754, 0.2799, 0.8745, 0.2805, 0.8755, 0.2606, 0.8762, 0.2293, 0.87, 0.249, 0.8673, 0.255, 0.8754, 0.2388, 0.8776, 0.2265, 0.8733, 0.2293, 0.87, 0.2388, 0.8776, 0.2365, 0.8804, 0.2416, 0.8763, 0.2265, 0.8733, 0.2365, 0.8804, 0.2489, 0.8829, 0.2697, 0.878, 0.2416, 0.8763, 0.2489, 0.8829, 0.272, 0.8842, 0.3019, 0.8778, 0.2697, 0.878, 0.272, 0.8842, 0.2985, 0.8841, 0.328, 0.8758, 0.3019, 0.8778, 0.2985, 0.8841, 0.3199, 0.8824, 0.3397, 0.8727, 0.328, 0.8758, 0.3199, 0.8824, 0.3295, 0.8798, 0.3333, 0.8693, 0.3397, 0.8727, 0.3295, 0.8798, 0.3243, 0.8771, 0.3108, 0.8669, 0.3333, 0.8693, 0.3243, 0.8771, 0.3058, 0.8751, 0.2794, 0.8661, 0.3108, 0.8669, 0.3058, 0.8751, 0.2799, 0.8745, 0.2606, 0.8762, 0.2805, 0.8755, 0.2805, 0.8565, 0.2606, 0.8573, 0.2388, 0.8776, 0.255, 0.8754, 0.2606, 0.8762, 0.2478, 0.878, 0.2365, 0.8804, 0.2388, 0.8776, 0.2478, 0.878, 0.246, 0.8802, 0.2489, 0.8829, 0.2365, 0.8804, 0.246, 0.8802, 0.2558, 0.8821, 0.272, 0.8842, 0.2489, 0.8829, 0.2558, 0.8821, 0.2742, 0.8832, 0.2985, 0.8841, 0.272, 0.8842, 0.2742, 0.8832, 0.2952, 0.8831, 0.3199, 0.8824, 0.2985, 0.8841, 0.2952, 0.8831, 0.3123, 0.8818, 0.3295, 0.8798, 0.3199, 0.8824, 0.3123, 0.8818, 0.3199, 0.8798, 0.3243, 0.8771, 0.3295, 0.8798, 0.3199, 0.8798, 0.3157, 0.8776, 0.3058, 0.8751, 0.3243, 0.8771, 0.3157, 0.8776, 0.301, 0.876, 0.2799, 0.8745, 0.3058, 0.8751, 0.301, 0.876, 0.2805, 0.8755, 0.8202, 0.1785, 0.8141, 0.1688, 0.8253, 0.1657, 0.8279, 0.1698, 0.2478, 0.878, 0.2606, 0.8762, 0.2606, 0.8573, 0.2478, 0.859, 0.246, 0.8802, 0.2478, 0.878, 0.2478, 0.859, 0.246, 0.8612, 0.2558, 0.8821, 0.246, 0.8802, 0.246, 0.8612, 0.2558, 0.8632, 0.2742, 0.8832, 0.2558, 0.8821, 0.2558, 0.8632, 0.2742, 0.8643, 0.2952, 0.8831, 0.2742, 0.8832, 0.2742, 0.8643, 0.2952, 0.8641, 0.3123, 0.8818, 0.2952, 0.8831, 0.2952, 0.8641, 0.3123, 0.8628, 0.3199, 0.8798, 0.3123, 0.8818, 0.3123, 0.8628, 0.3199, 0.8608, 0.3157, 0.8776, 0.3199, 0.8798, 0.3199, 0.8608, 0.3157, 0.8586, 0.301, 0.876, 0.3157, 0.8776, 0.3157, 0.8586, 0.301, 0.857, 0.2805, 0.8755, 0.301, 0.876, 0.301, 0.857, 0.2805, 0.8565, 0.2732, 0.8591, 0.2817, 0.8588, 0.2809, 0.9427, 0.2649, 0.9433, 0.8305, 0.1834, 0.8202, 0.1785, 0.8279, 0.1698, 0.8323, 0.1719, 0.8418, 0.1819, 0.8305, 0.1834, 0.8323, 0.1719, 0.8372, 0.1713, 0.8506, 0.1745, 0.8418, 0.1819, 0.8372, 0.1713, 0.8409, 0.1681, 0.8539, 0.1636, 0.8506, 0.1745, 0.8409, 0.1681, 0.8424, 0.1634, 0.8509, 0.1526, 0.8539, 0.1636, 0.8424, 0.1634, 0.8411, 0.1587, 0.8423, 0.145, 0.8509, 0.1526, 0.8411, 0.1587, 0.8374, 0.1554, 0.8311, 0.1432, 0.8423, 0.145, 0.8374, 0.1554, 0.8325, 0.1547, 0.8206, 0.1478, 0.8311, 0.1432, 0.8325, 0.1547, 0.828, 0.1567, 0.8143, 0.1573, 0.8206, 0.1478, 0.828, 0.1567, 0.8253, 0.1607, 0.8141, 0.1688, 0.8143, 0.1573, 0.8253, 0.1607, 0.8253, 0.1657, 0.2649, 0.9433, 0.2809, 0.9427, 0.2814, 0.9437, 0.2703, 0.9441, 0.2676, 0.8598, 0.2732, 0.8591, 0.2649, 0.9433, 0.2545, 0.9447, 0.2669, 0.8608, 0.2676, 0.8598, 0.2545, 0.9447, 0.253, 0.9465, 0.2711, 0.8616, 0.2669, 0.8608, 0.253, 0.9465, 0.261, 0.9481, 0.279, 0.8621, 0.2711, 0.8616, 0.261, 0.9481, 0.2758, 0.949, 0.2881, 0.862, 0.279, 0.8621, 0.2758, 0.949, 0.2928, 0.9489, 0.2954, 0.8615, 0.2881, 0.862, 0.2928, 0.9489, 0.3066, 0.9478, 0.2987, 0.8606, 0.2954, 0.8615, 0.3066, 0.9478, 0.3128, 0.9461, 0.2969, 0.8597, 0.2987, 0.8606, 0.3128, 0.9461, 0.3094, 0.9444, 0.2905, 0.859, 0.2969, 0.8597, 0.3094, 0.9444, 0.2975, 0.9431, 0.2817, 0.8588, 0.2905, 0.859, 0.2975, 0.9431, 0.2809, 0.9427, 0.2703, 0.9441, 0.2814, 0.9437, 0.2818, 0.8803, 0.2741, 0.8806, 0.2545, 0.9447, 0.2649, 0.9433, 0.2703, 0.9441, 0.2631, 0.9451, 0.253, 0.9465, 0.2545, 0.9447, 0.2631, 0.9451, 0.2621, 0.9463, 0.261, 0.9481, 0.253, 0.9465, 0.2621, 0.9463, 0.2676, 0.9474, 0.2758, 0.949, 0.261, 0.9481, 0.2676, 0.9474, 0.2779, 0.948, 0.2928, 0.9489, 0.2758, 0.949, 0.2779, 0.948, 0.2897, 0.9479, 0.3066, 0.9478, 0.2928, 0.9489, 0.2897, 0.9479, 0.2993, 0.9472, 0.3128, 0.9461, 0.3066, 0.9478, 0.2993, 0.9472, 0.3036, 0.9461, 0.3094, 0.9444, 0.3128, 0.9461, 0.3036, 0.9461, 0.3012, 0.9448, 0.2975, 0.9431, 0.3094, 0.9444, 0.3012, 0.9448, 0.293, 0.944, 0.2809, 0.9427, 0.2975, 0.9431, 0.293, 0.944, 0.2814, 0.9437, 0.8261, 0.1609, 0.8286, 0.1572, 0.8326, 0.1555, 0.837, 0.1562, 0.8403, 0.1591, 0.8415, 0.1634, 0.8402, 0.1676, 0.8368, 0.1705, 0.8324, 0.1711, 0.8284, 0.1692, 0.8261, 0.1654, 0.2631, 0.9451, 0.2703, 0.9441, 0.2741, 0.8806, 0.2691, 0.8812, 0.2621, 0.9463, 0.2631, 0.9451, 0.2691, 0.8812, 0.2684, 0.8821, 0.2676, 0.9474, 0.2621, 0.9463, 0.2684, 0.8821, 0.2722, 0.8828, 0.2779, 0.948, 0.2676, 0.9474, 0.2722, 0.8828, 0.2794, 0.8833, 0.2897, 0.9479, 0.2779, 0.948, 0.2794, 0.8833, 0.2875, 0.8832, 0.2993, 0.9472, 0.2897, 0.9479, 0.2875, 0.8832, 0.2942, 0.8827, 0.3036, 0.9461, 0.2993, 0.9472, 0.2942, 0.8827, 0.2971, 0.8819, 0.3012, 0.9448, 0.3036, 0.9461, 0.2971, 0.8819, 0.2955, 0.8811, 0.293, 0.944, 0.3012, 0.9448, 0.2955, 0.8811, 0.2898, 0.8805, 0.2814, 0.9437, 0.293, 0.944, 0.2898, 0.8805, 0.2818, 0.8803])
me_circle.materials.append(mat_material_001)
me_circle.use_remesh_preserve_volume = False
me_circle.use_remesh_preserve_attributes = False
me_circle.use_mirror_vertex_groups = False
me_circle.update()

# ---- objects
ob_fountain = bpy.data.objects.new('Fountain', me_circle)

# ---- transforms, parenting, visibility, modifiers, constraints
ob_fountain.location = (0.0, 0.0, 0.0)
ob_fountain.lineart.crease_threshold = 0.0

# ---- collection membership
col_collection_1.objects.link(ob_fountain)

# ---- scene / render settings (as saved in the file)
scene.frame_start = 1; scene.frame_end = 250; scene.frame_set(1)
scene.render.engine = 'BLENDER_EEVEE_NEXT'
scene.render.resolution_percentage = 50
scene.render.dither_intensity = 0.0
scene.cycles.use_denoising = False
scene.cycles.samples = 10
scene.cycles.sampling_pattern = 'TABULATED_SOBOL'
scene.cycles.light_sampling_threshold = 0.0
scene.cycles.use_adaptive_sampling = False
scene.cycles.use_light_tree = False
scene.cycles.blur_glossy = 0.0
scene.cycles.pixel_filter_type = 'GAUSSIAN'
scene.cycles.sample_clamp_indirect = 0.0
scene.view_settings.view_transform = 'Standard'
bpy.context.view_layer.update()

# ---- added for rendering (the .blend has no active camera and no usable light): camera, sun
cam_auto = bpy.data.cameras.new('AutoCamera')
cam_auto.lens = 50.0
cam_auto.sensor_width = 36.0
cam_auto.clip_end = 1000.0
ob_auto_camera = bpy.data.objects.new('AutoCamera', cam_auto)
scene.collection.objects.link(ob_auto_camera)
ob_auto_camera.location = (8.52357, -10.1747, 9.46653)
ob_auto_camera.rotation_euler = (1.09748, -7.21219e-08, 0.694738)
scene.camera = ob_auto_camera
light_auto_sun = bpy.data.lights.new('AutoSun', 'SUN')
light_auto_sun.energy = 3.0
light_auto_sun.angle = 0.0523599
ob_auto_sun = bpy.data.objects.new('AutoSun', light_auto_sun)
scene.collection.objects.link(ob_auto_sun)
ob_auto_sun.rotation_euler = (0.872665, 0.174533, 0.523599)
bpy.context.view_layer.update()
